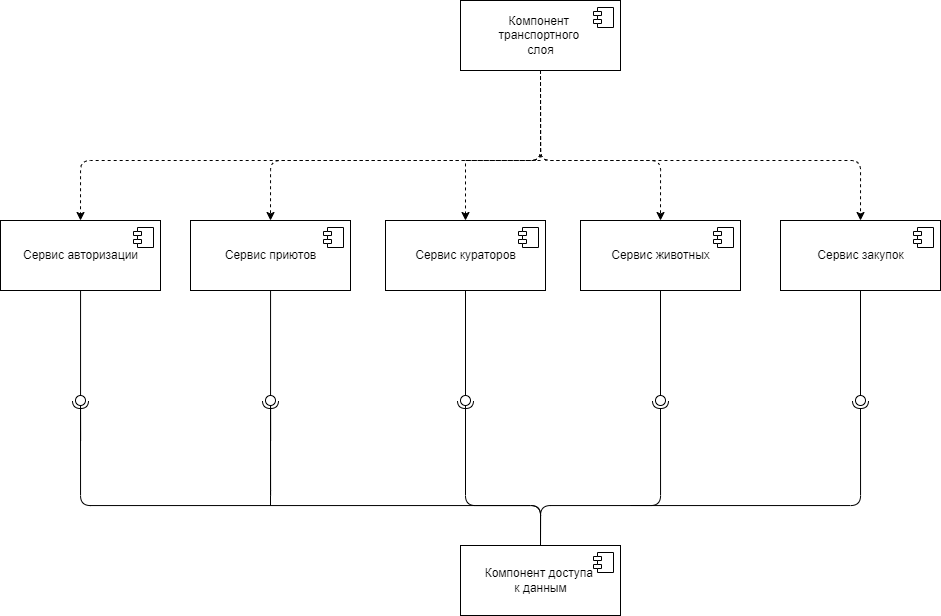

The diagram above was exported from draw.io. Its source (the exported page's mxGraphModel, read from the mxfile embedded in the PNG):
<mxGraphModel dx="1235" dy="674" grid="1" gridSize="10" guides="1" tooltips="1" connect="1" arrows="1" fold="1" page="1" pageScale="1.5" pageWidth="1169" pageHeight="826" background="none" math="0" shadow="0">
  <root>
    <mxCell id="0" style=";html=1;" />
    <mxCell id="1" style=";html=1;" parent="0" />
    <mxCell id="wPgKI7FTaY30ZERlXGRs-22" value="Компонент доступа &lt;br&gt;к данным" style="html=1;dropTarget=0;" parent="1" vertex="1">
      <mxGeometry x="890" y="565" width="160" height="70" as="geometry" />
    </mxCell>
    <mxCell id="wPgKI7FTaY30ZERlXGRs-23" value="" style="shape=module;jettyWidth=8;jettyHeight=4;" parent="wPgKI7FTaY30ZERlXGRs-22" vertex="1">
      <mxGeometry x="1" width="20" height="20" relative="1" as="geometry">
        <mxPoint x="-27" y="7" as="offset" />
      </mxGeometry>
    </mxCell>
    <mxCell id="wPgKI7FTaY30ZERlXGRs-29" value="Сервис авторизации" style="html=1;dropTarget=0;" parent="1" vertex="1">
      <mxGeometry x="430" y="240" width="160" height="70" as="geometry" />
    </mxCell>
    <mxCell id="wPgKI7FTaY30ZERlXGRs-30" value="" style="shape=module;jettyWidth=8;jettyHeight=4;" parent="wPgKI7FTaY30ZERlXGRs-29" vertex="1">
      <mxGeometry x="1" width="20" height="20" relative="1" as="geometry">
        <mxPoint x="-27" y="7" as="offset" />
      </mxGeometry>
    </mxCell>
    <mxCell id="wPgKI7FTaY30ZERlXGRs-39" style="edgeStyle=orthogonalEdgeStyle;rounded=1;orthogonalLoop=1;jettySize=auto;html=1;dashed=1;entryX=0.5;entryY=0;entryDx=0;entryDy=0;exitX=0.5;exitY=1;exitDx=0;exitDy=0;" parent="1" source="wPgKI7FTaY30ZERlXGRs-31" target="wPgKI7FTaY30ZERlXGRs-29" edge="1">
      <mxGeometry relative="1" as="geometry">
        <Array as="points">
          <mxPoint x="970" y="180" />
          <mxPoint x="510" y="180" />
        </Array>
      </mxGeometry>
    </mxCell>
    <mxCell id="wPgKI7FTaY30ZERlXGRs-31" value="Компонент &lt;br&gt;транспортного &lt;br&gt;слоя" style="html=1;dropTarget=0;" parent="1" vertex="1">
      <mxGeometry x="890" y="20" width="160" height="70" as="geometry" />
    </mxCell>
    <mxCell id="wPgKI7FTaY30ZERlXGRs-32" value="" style="shape=module;jettyWidth=8;jettyHeight=4;" parent="wPgKI7FTaY30ZERlXGRs-31" vertex="1">
      <mxGeometry x="1" width="20" height="20" relative="1" as="geometry">
        <mxPoint x="-27" y="7" as="offset" />
      </mxGeometry>
    </mxCell>
    <mxCell id="Y4shtemhvU_wdh06Yezo-3" value="Сервис кураторов" style="html=1;dropTarget=0;" parent="1" vertex="1">
      <mxGeometry x="815" y="240" width="160" height="70" as="geometry" />
    </mxCell>
    <mxCell id="Y4shtemhvU_wdh06Yezo-4" value="" style="shape=module;jettyWidth=8;jettyHeight=4;" parent="Y4shtemhvU_wdh06Yezo-3" vertex="1">
      <mxGeometry x="1" width="20" height="20" relative="1" as="geometry">
        <mxPoint x="-27" y="7" as="offset" />
      </mxGeometry>
    </mxCell>
    <mxCell id="Y4shtemhvU_wdh06Yezo-5" value="Сервис животных" style="html=1;dropTarget=0;" parent="1" vertex="1">
      <mxGeometry x="1010" y="240" width="160" height="70" as="geometry" />
    </mxCell>
    <mxCell id="Y4shtemhvU_wdh06Yezo-6" value="" style="shape=module;jettyWidth=8;jettyHeight=4;" parent="Y4shtemhvU_wdh06Yezo-5" vertex="1">
      <mxGeometry x="1" width="20" height="20" relative="1" as="geometry">
        <mxPoint x="-27" y="7" as="offset" />
      </mxGeometry>
    </mxCell>
    <mxCell id="Y4shtemhvU_wdh06Yezo-9" value="Сервис приютов" style="html=1;dropTarget=0;" parent="1" vertex="1">
      <mxGeometry x="620" y="240" width="160" height="70" as="geometry" />
    </mxCell>
    <mxCell id="Y4shtemhvU_wdh06Yezo-10" value="" style="shape=module;jettyWidth=8;jettyHeight=4;" parent="Y4shtemhvU_wdh06Yezo-9" vertex="1">
      <mxGeometry x="1" width="20" height="20" relative="1" as="geometry">
        <mxPoint x="-27" y="7" as="offset" />
      </mxGeometry>
    </mxCell>
    <mxCell id="Y4shtemhvU_wdh06Yezo-15" style="edgeStyle=orthogonalEdgeStyle;rounded=0;orthogonalLoop=1;jettySize=auto;html=1;dashed=1;entryX=0.5;entryY=0;entryDx=0;entryDy=0;exitX=0.5;exitY=1;exitDx=0;exitDy=0;" parent="1" source="wPgKI7FTaY30ZERlXGRs-31" target="Y4shtemhvU_wdh06Yezo-3" edge="1">
      <mxGeometry relative="1" as="geometry">
        <mxPoint x="730" y="110" as="sourcePoint" />
        <mxPoint x="560" y="250" as="targetPoint" />
        <Array as="points">
          <mxPoint x="970" y="180" />
          <mxPoint x="895" y="180" />
        </Array>
      </mxGeometry>
    </mxCell>
    <mxCell id="Y4shtemhvU_wdh06Yezo-16" style="edgeStyle=orthogonalEdgeStyle;rounded=1;orthogonalLoop=1;jettySize=auto;html=1;dashed=1;entryX=0.5;entryY=0;entryDx=0;entryDy=0;exitX=0.5;exitY=1;exitDx=0;exitDy=0;" parent="1" source="wPgKI7FTaY30ZERlXGRs-31" target="Y4shtemhvU_wdh06Yezo-5" edge="1">
      <mxGeometry relative="1" as="geometry">
        <mxPoint x="755.04" y="110" as="sourcePoint" />
        <mxPoint x="755.04" y="250" as="targetPoint" />
        <Array as="points">
          <mxPoint x="970" y="180" />
          <mxPoint x="1090" y="180" />
        </Array>
      </mxGeometry>
    </mxCell>
    <mxCell id="Y4shtemhvU_wdh06Yezo-18" style="edgeStyle=orthogonalEdgeStyle;rounded=1;orthogonalLoop=1;jettySize=auto;html=1;dashed=1;entryX=0.5;entryY=0;entryDx=0;entryDy=0;exitX=0.5;exitY=1;exitDx=0;exitDy=0;" parent="1" source="wPgKI7FTaY30ZERlXGRs-31" target="Y4shtemhvU_wdh06Yezo-9" edge="1">
      <mxGeometry relative="1" as="geometry">
        <mxPoint x="755.04" y="110" as="sourcePoint" />
        <mxPoint x="450" y="360" as="targetPoint" />
        <Array as="points">
          <mxPoint x="970" y="180" />
          <mxPoint x="700" y="180" />
        </Array>
      </mxGeometry>
    </mxCell>
    <mxCell id="Y4shtemhvU_wdh06Yezo-25" value="" style="rounded=0;orthogonalLoop=1;jettySize=auto;html=1;endArrow=none;endFill=0;sketch=0;sourcePerimeterSpacing=0;targetPerimeterSpacing=0;edgeStyle=orthogonalEdgeStyle;" parent="1" source="wPgKI7FTaY30ZERlXGRs-29" target="Y4shtemhvU_wdh06Yezo-27" edge="1">
      <mxGeometry relative="1" as="geometry">
        <mxPoint x="490" y="430" as="sourcePoint" />
        <Array as="points">
          <mxPoint x="510" y="460" />
          <mxPoint x="510" y="460" />
        </Array>
      </mxGeometry>
    </mxCell>
    <mxCell id="Y4shtemhvU_wdh06Yezo-26" value="" style="rounded=1;orthogonalLoop=1;jettySize=auto;html=1;endArrow=halfCircle;endFill=0;endSize=6;strokeWidth=1;sketch=0;edgeStyle=orthogonalEdgeStyle;" parent="1" source="Y4shtemhvU_wdh06Yezo-27" edge="1">
      <mxGeometry relative="1" as="geometry">
        <mxPoint x="675" y="610.0285714285714" as="sourcePoint" />
        <Array as="points">
          <mxPoint x="510" y="420" />
        </Array>
        <mxPoint x="510" y="420" as="targetPoint" />
      </mxGeometry>
    </mxCell>
    <mxCell id="Y4shtemhvU_wdh06Yezo-28" value="" style="rounded=0;orthogonalLoop=1;jettySize=auto;html=1;endArrow=none;endFill=0;sketch=0;sourcePerimeterSpacing=0;targetPerimeterSpacing=0;edgeStyle=orthogonalEdgeStyle;" parent="1" source="Y4shtemhvU_wdh06Yezo-9" target="Y4shtemhvU_wdh06Yezo-30" edge="1">
      <mxGeometry relative="1" as="geometry">
        <mxPoint x="500" y="440" as="sourcePoint" />
        <Array as="points">
          <mxPoint x="700" y="460" />
          <mxPoint x="700" y="460" />
        </Array>
      </mxGeometry>
    </mxCell>
    <mxCell id="Y4shtemhvU_wdh06Yezo-29" value="" style="rounded=1;orthogonalLoop=1;jettySize=auto;html=1;endArrow=halfCircle;endFill=0;endSize=6;strokeWidth=1;sketch=0;edgeStyle=orthogonalEdgeStyle;" parent="1" edge="1">
      <mxGeometry relative="1" as="geometry">
        <mxPoint x="700.0024224961542" y="424.99999941322847" as="sourcePoint" />
        <Array as="points">
          <mxPoint x="700" y="520" />
          <mxPoint x="700" y="520" />
        </Array>
        <mxPoint x="700" y="420" as="targetPoint" />
      </mxGeometry>
    </mxCell>
    <mxCell id="Y4shtemhvU_wdh06Yezo-31" value="" style="rounded=0;orthogonalLoop=1;jettySize=auto;html=1;endArrow=none;endFill=0;sketch=0;sourcePerimeterSpacing=0;targetPerimeterSpacing=0;edgeStyle=orthogonalEdgeStyle;" parent="1" source="Y4shtemhvU_wdh06Yezo-3" target="Y4shtemhvU_wdh06Yezo-33" edge="1">
      <mxGeometry relative="1" as="geometry">
        <mxPoint x="510" y="450" as="sourcePoint" />
        <Array as="points">
          <mxPoint x="895" y="440" />
          <mxPoint x="895" y="440" />
        </Array>
      </mxGeometry>
    </mxCell>
    <mxCell id="Y4shtemhvU_wdh06Yezo-32" value="" style="rounded=1;orthogonalLoop=1;jettySize=auto;html=1;endArrow=halfCircle;endFill=0;entryX=0.5;entryY=0.5;endSize=6;strokeWidth=1;sketch=0;edgeStyle=orthogonalEdgeStyle;exitX=0.5;exitY=0;exitDx=0;exitDy=0;" parent="1" source="wPgKI7FTaY30ZERlXGRs-22" target="Y4shtemhvU_wdh06Yezo-33" edge="1">
      <mxGeometry relative="1" as="geometry">
        <mxPoint x="695" y="630.0285714285714" as="sourcePoint" />
        <Array as="points">
          <mxPoint x="970" y="525" />
          <mxPoint x="895" y="525" />
        </Array>
      </mxGeometry>
    </mxCell>
    <mxCell id="Y4shtemhvU_wdh06Yezo-33" value="" style="ellipse;whiteSpace=wrap;html=1;align=center;aspect=fixed;resizable=0;points=[];outlineConnect=0;sketch=0;" parent="1" vertex="1">
      <mxGeometry x="890" y="415" width="10" height="10" as="geometry" />
    </mxCell>
    <mxCell id="Y4shtemhvU_wdh06Yezo-42" value="" style="rounded=0;orthogonalLoop=1;jettySize=auto;html=1;endArrow=none;endFill=0;sketch=0;sourcePerimeterSpacing=0;targetPerimeterSpacing=0;edgeStyle=orthogonalEdgeStyle;" parent="1" source="Y4shtemhvU_wdh06Yezo-5" target="Y4shtemhvU_wdh06Yezo-44" edge="1">
      <mxGeometry relative="1" as="geometry">
        <mxPoint x="1000" y="440" as="sourcePoint" />
        <Array as="points">
          <mxPoint x="1090" y="420" />
        </Array>
      </mxGeometry>
    </mxCell>
    <mxCell id="Y4shtemhvU_wdh06Yezo-44" value="" style="ellipse;whiteSpace=wrap;html=1;align=center;aspect=fixed;resizable=0;points=[];outlineConnect=0;sketch=0;direction=south;" parent="1" vertex="1">
      <mxGeometry x="1085" y="415" width="10" height="10" as="geometry" />
    </mxCell>
    <mxCell id="Y4shtemhvU_wdh06Yezo-30" value="" style="ellipse;whiteSpace=wrap;html=1;align=center;aspect=fixed;resizable=0;points=[];outlineConnect=0;sketch=0;direction=north;rotation=-101;" parent="1" vertex="1">
      <mxGeometry x="695" y="415" width="10" height="10" as="geometry" />
    </mxCell>
    <mxCell id="vhXoFkf7T3uQgVecN2_f-1" value="" style="rounded=1;orthogonalLoop=1;jettySize=auto;html=1;endArrow=halfCircle;endFill=0;endSize=6;strokeWidth=1;sketch=0;edgeStyle=orthogonalEdgeStyle;entryX=0.5;entryY=0.5;entryDx=0;entryDy=0;entryPerimeter=0;exitX=0.5;exitY=0;exitDx=0;exitDy=0;" parent="1" source="wPgKI7FTaY30ZERlXGRs-22" target="Y4shtemhvU_wdh06Yezo-27" edge="1">
      <mxGeometry relative="1" as="geometry">
        <mxPoint x="745" y="565" as="sourcePoint" />
        <Array as="points">
          <mxPoint x="970" y="525" />
          <mxPoint x="510" y="525" />
        </Array>
        <mxPoint x="510" y="420" as="targetPoint" />
      </mxGeometry>
    </mxCell>
    <mxCell id="Y4shtemhvU_wdh06Yezo-27" value="" style="ellipse;whiteSpace=wrap;html=1;align=center;aspect=fixed;resizable=0;points=[];outlineConnect=0;sketch=0;" parent="1" vertex="1">
      <mxGeometry x="505" y="415" width="10" height="10" as="geometry" />
    </mxCell>
    <mxCell id="vhXoFkf7T3uQgVecN2_f-2" value="" style="endArrow=none;html=1;rounded=0;" parent="1" edge="1">
      <mxGeometry width="50" height="50" relative="1" as="geometry">
        <mxPoint x="700" y="515" as="sourcePoint" />
        <mxPoint x="700" y="525" as="targetPoint" />
      </mxGeometry>
    </mxCell>
    <mxCell id="vY3LjCRka-Xtj4kbO-FO-1" value="Сервис закупок" style="html=1;dropTarget=0;" parent="1" vertex="1">
      <mxGeometry x="1210" y="240" width="160" height="70" as="geometry" />
    </mxCell>
    <mxCell id="vY3LjCRka-Xtj4kbO-FO-2" value="" style="shape=module;jettyWidth=8;jettyHeight=4;" parent="vY3LjCRka-Xtj4kbO-FO-1" vertex="1">
      <mxGeometry x="1" width="20" height="20" relative="1" as="geometry">
        <mxPoint x="-27" y="7" as="offset" />
      </mxGeometry>
    </mxCell>
    <mxCell id="vY3LjCRka-Xtj4kbO-FO-3" style="edgeStyle=orthogonalEdgeStyle;rounded=1;orthogonalLoop=1;jettySize=auto;html=1;dashed=1;entryX=0.5;entryY=0;entryDx=0;entryDy=0;exitX=0.5;exitY=1;exitDx=0;exitDy=0;" parent="1" source="wPgKI7FTaY30ZERlXGRs-31" target="vY3LjCRka-Xtj4kbO-FO-1" edge="1">
      <mxGeometry relative="1" as="geometry">
        <mxPoint x="980" y="100" as="sourcePoint" />
        <mxPoint x="1100" y="250" as="targetPoint" />
        <Array as="points">
          <mxPoint x="970" y="180" />
          <mxPoint x="1290" y="180" />
        </Array>
      </mxGeometry>
    </mxCell>
    <mxCell id="vY3LjCRka-Xtj4kbO-FO-6" value="" style="rounded=0;orthogonalLoop=1;jettySize=auto;html=1;endArrow=none;endFill=0;sketch=0;sourcePerimeterSpacing=0;targetPerimeterSpacing=0;edgeStyle=orthogonalEdgeStyle;exitX=0.5;exitY=1;exitDx=0;exitDy=0;" parent="1" source="vY3LjCRka-Xtj4kbO-FO-8" edge="1">
      <mxGeometry relative="1" as="geometry">
        <mxPoint x="1290" y="310" as="sourcePoint" />
        <Array as="points" />
        <mxPoint x="1290" y="415" as="targetPoint" />
      </mxGeometry>
    </mxCell>
    <mxCell id="vY3LjCRka-Xtj4kbO-FO-7" value="" style="rounded=1;orthogonalLoop=1;jettySize=auto;html=1;endArrow=halfCircle;endFill=0;entryX=0.5;entryY=0.5;endSize=6;strokeWidth=1;sketch=0;edgeStyle=orthogonalEdgeStyle;exitX=0.5;exitY=0;exitDx=0;exitDy=0;" parent="1" source="wPgKI7FTaY30ZERlXGRs-22" edge="1">
      <mxGeometry relative="1" as="geometry">
        <mxPoint x="1170" y="565" as="sourcePoint" />
        <Array as="points">
          <mxPoint x="970" y="525" />
          <mxPoint x="1290" y="525" />
        </Array>
        <mxPoint x="1290" y="420" as="targetPoint" />
      </mxGeometry>
    </mxCell>
    <mxCell id="vY3LjCRka-Xtj4kbO-FO-9" value="" style="rounded=0;orthogonalLoop=1;jettySize=auto;html=1;endArrow=none;endFill=0;sketch=0;sourcePerimeterSpacing=0;targetPerimeterSpacing=0;edgeStyle=orthogonalEdgeStyle;exitX=0.5;exitY=1;exitDx=0;exitDy=0;" parent="1" source="vY3LjCRka-Xtj4kbO-FO-1" target="vY3LjCRka-Xtj4kbO-FO-8" edge="1">
      <mxGeometry relative="1" as="geometry">
        <mxPoint x="1290" y="310" as="sourcePoint" />
        <Array as="points" />
        <mxPoint x="1290" y="415" as="targetPoint" />
      </mxGeometry>
    </mxCell>
    <mxCell id="vY3LjCRka-Xtj4kbO-FO-8" value="" style="ellipse;whiteSpace=wrap;html=1;align=center;aspect=fixed;resizable=0;points=[];outlineConnect=0;sketch=0;" parent="1" vertex="1">
      <mxGeometry x="1285" y="415" width="10" height="10" as="geometry" />
    </mxCell>
    <mxCell id="vY3LjCRka-Xtj4kbO-FO-10" value="" style="rounded=1;orthogonalLoop=1;jettySize=auto;html=1;endArrow=halfCircle;endFill=0;entryX=0.5;entryY=0.5;endSize=6;strokeWidth=1;sketch=0;edgeStyle=orthogonalEdgeStyle;" parent="1" edge="1">
      <mxGeometry relative="1" as="geometry">
        <mxPoint x="1060" y="525" as="sourcePoint" />
        <Array as="points">
          <mxPoint x="1090" y="525" />
        </Array>
        <mxPoint x="1090" y="420" as="targetPoint" />
      </mxGeometry>
    </mxCell>
  </root>
</mxGraphModel>